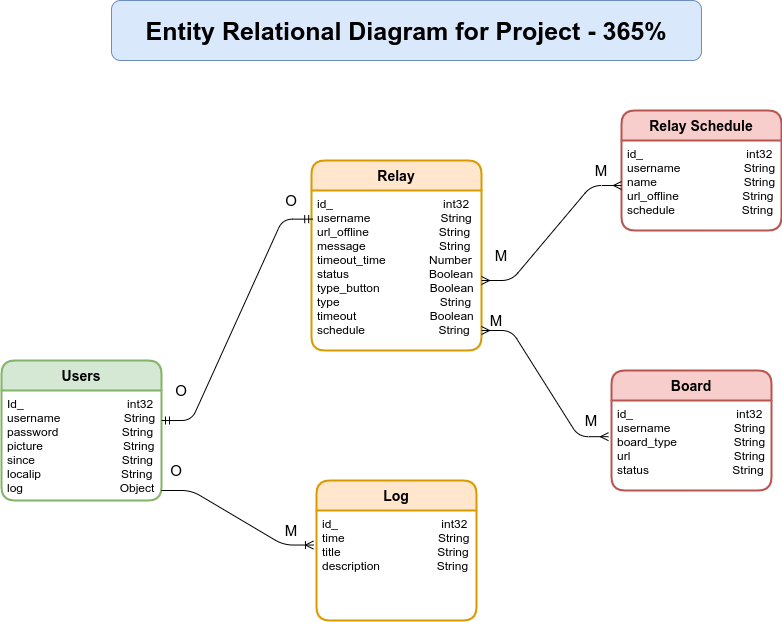

The diagram above was exported from draw.io. Its source (the exported page's mxGraphModel, read from the mxfile embedded in the PNG):
<mxGraphModel dx="868" dy="466" grid="1" gridSize="10" guides="1" tooltips="1" connect="1" arrows="1" fold="1" page="1" pageScale="1" pageWidth="850" pageHeight="1100" math="0" shadow="0" extFonts="Permanent Marker^https://fonts.googleapis.com/css?family=Permanent+Marker">
  <root>
    <mxCell id="0" />
    <mxCell id="1" parent="0" />
    <mxCell id="WcATFehHPcmvNvAXv3PT-91" value="Users" style="swimlane;childLayout=stackLayout;horizontal=1;startSize=30;horizontalStack=0;rounded=1;fontSize=14;fontStyle=1;strokeWidth=2;resizeParent=0;resizeLast=1;shadow=0;dashed=0;align=center;fillColor=#d5e8d4;strokeColor=#82b366;" parent="1" vertex="1">
      <mxGeometry x="230" y="740" width="160" height="140" as="geometry" />
    </mxCell>
    <mxCell id="WcATFehHPcmvNvAXv3PT-92" value="Id_                               int32&#10;username                   String&#10;password                   String&#10;picture                        String&#10;since                          String&#10;localip                        String&#10;log                             Object" style="align=left;strokeColor=none;fillColor=none;spacingLeft=4;fontSize=12;verticalAlign=top;resizable=0;rotatable=0;part=1;" parent="WcATFehHPcmvNvAXv3PT-91" vertex="1">
      <mxGeometry y="30" width="160" height="110" as="geometry" />
    </mxCell>
    <mxCell id="WcATFehHPcmvNvAXv3PT-96" value="Log" style="swimlane;childLayout=stackLayout;horizontal=1;startSize=30;horizontalStack=0;rounded=1;fontSize=14;fontStyle=1;strokeWidth=2;resizeParent=0;resizeLast=1;shadow=0;dashed=0;align=center;fillColor=#ffe6cc;strokeColor=#d79b00;" parent="1" vertex="1">
      <mxGeometry x="545" y="860" width="160" height="140" as="geometry" />
    </mxCell>
    <mxCell id="WcATFehHPcmvNvAXv3PT-97" value="id_                               int32&#10;time                            String&#10;title                                                         String&#10;description                                 String&#10;" style="align=left;strokeColor=none;fillColor=none;spacingLeft=4;fontSize=12;verticalAlign=top;resizable=0;rotatable=0;part=1;" parent="WcATFehHPcmvNvAXv3PT-96" vertex="1">
      <mxGeometry y="30" width="160" height="110" as="geometry" />
    </mxCell>
    <mxCell id="WcATFehHPcmvNvAXv3PT-104" value="Relay" style="swimlane;childLayout=stackLayout;horizontal=1;startSize=30;horizontalStack=0;rounded=1;fontSize=14;fontStyle=1;strokeWidth=2;resizeParent=0;resizeLast=1;shadow=0;dashed=0;align=center;fillColor=#ffe6cc;strokeColor=#d79b00;" parent="1" vertex="1">
      <mxGeometry x="540" y="540" width="170" height="190" as="geometry" />
    </mxCell>
    <mxCell id="WcATFehHPcmvNvAXv3PT-105" value="id_                                 int32&#10;username                     String&#10;url_offline                     String&#10;message                      String&#10;timeout_time             Number&#10;status                        Boolean&#10;type_button               Boolean&#10;type                              String&#10;timeout                      Boolean&#10;schedule                      String" style="align=left;strokeColor=none;fillColor=none;spacingLeft=4;fontSize=12;verticalAlign=top;resizable=0;rotatable=0;part=1;" parent="WcATFehHPcmvNvAXv3PT-104" vertex="1">
      <mxGeometry y="30" width="170" height="160" as="geometry" />
    </mxCell>
    <mxCell id="WcATFehHPcmvNvAXv3PT-113" value="Relay Schedule" style="swimlane;childLayout=stackLayout;horizontal=1;startSize=30;horizontalStack=0;rounded=1;fontSize=14;fontStyle=1;strokeWidth=2;resizeParent=0;resizeLast=1;shadow=0;dashed=0;align=center;fillColor=#f8cecc;strokeColor=#b85450;" parent="1" vertex="1">
      <mxGeometry x="850" y="490" width="160" height="120" as="geometry" />
    </mxCell>
    <mxCell id="WcATFehHPcmvNvAXv3PT-114" value="id_                               int32&#10;username                       String&#10;name                          String&#10;url_offline                   String&#10;schedule                    String&#10;" style="align=left;strokeColor=none;fillColor=none;spacingLeft=4;fontSize=12;verticalAlign=top;resizable=0;rotatable=0;part=1;" parent="WcATFehHPcmvNvAXv3PT-113" vertex="1">
      <mxGeometry y="30" width="160" height="90" as="geometry" />
    </mxCell>
    <mxCell id="WcATFehHPcmvNvAXv3PT-117" value="" style="edgeStyle=entityRelationEdgeStyle;fontSize=12;html=1;endArrow=ERmandOne;startArrow=ERmandOne;entryX=0.007;entryY=0.179;entryDx=0;entryDy=0;entryPerimeter=0;" parent="1" target="WcATFehHPcmvNvAXv3PT-105" edge="1">
      <mxGeometry width="100" height="100" relative="1" as="geometry">
        <mxPoint x="390" y="800" as="sourcePoint" />
        <mxPoint x="490" y="700" as="targetPoint" />
      </mxGeometry>
    </mxCell>
    <mxCell id="WcATFehHPcmvNvAXv3PT-119" value="" style="edgeStyle=entityRelationEdgeStyle;fontSize=12;html=1;endArrow=ERoneToMany;entryX=-0.019;entryY=0.314;entryDx=0;entryDy=0;entryPerimeter=0;" parent="1" target="WcATFehHPcmvNvAXv3PT-97" edge="1">
      <mxGeometry width="100" height="100" relative="1" as="geometry">
        <mxPoint x="390" y="870" as="sourcePoint" />
        <mxPoint x="490" y="770" as="targetPoint" />
      </mxGeometry>
    </mxCell>
    <mxCell id="WcATFehHPcmvNvAXv3PT-121" value="" style="edgeStyle=entityRelationEdgeStyle;fontSize=12;html=1;endArrow=ERmany;startArrow=ERmany;entryX=0;entryY=0.5;entryDx=0;entryDy=0;" parent="1" target="WcATFehHPcmvNvAXv3PT-114" edge="1">
      <mxGeometry width="100" height="100" relative="1" as="geometry">
        <mxPoint x="710" y="660" as="sourcePoint" />
        <mxPoint x="790" y="560" as="targetPoint" />
      </mxGeometry>
    </mxCell>
    <mxCell id="WcATFehHPcmvNvAXv3PT-122" value="Board" style="swimlane;childLayout=stackLayout;horizontal=1;startSize=30;horizontalStack=0;rounded=1;fontSize=14;fontStyle=1;strokeWidth=2;resizeParent=0;resizeLast=1;shadow=0;dashed=0;align=center;fillColor=#f8cecc;strokeColor=#b85450;" parent="1" vertex="1">
      <mxGeometry x="840" y="750" width="160" height="120" as="geometry" />
    </mxCell>
    <mxCell id="WcATFehHPcmvNvAXv3PT-123" value="id_                               int32&#10;username                   String&#10;board_type                 String&#10;url                               String&#10;status                         String" style="align=left;strokeColor=none;fillColor=none;spacingLeft=4;fontSize=12;verticalAlign=top;resizable=0;rotatable=0;part=1;" parent="WcATFehHPcmvNvAXv3PT-122" vertex="1">
      <mxGeometry y="30" width="160" height="90" as="geometry" />
    </mxCell>
    <mxCell id="WcATFehHPcmvNvAXv3PT-126" value="" style="edgeStyle=entityRelationEdgeStyle;fontSize=12;html=1;endArrow=ERmany;startArrow=ERmany;entryX=-0.019;entryY=0.402;entryDx=0;entryDy=0;entryPerimeter=0;" parent="1" target="WcATFehHPcmvNvAXv3PT-123" edge="1">
      <mxGeometry width="100" height="100" relative="1" as="geometry">
        <mxPoint x="710" y="710" as="sourcePoint" />
        <mxPoint x="810" y="610" as="targetPoint" />
      </mxGeometry>
    </mxCell>
    <mxCell id="WcATFehHPcmvNvAXv3PT-127" value="Entity Relational Diagram for Project - 365%" style="rounded=1;whiteSpace=wrap;html=1;fontSize=25;align=center;fillColor=#dae8fc;strokeColor=#6c8ebf;fontStyle=1" parent="1" vertex="1">
      <mxGeometry x="340" y="380" width="590" height="60" as="geometry" />
    </mxCell>
    <mxCell id="WcATFehHPcmvNvAXv3PT-130" value="O" style="text;html=1;strokeColor=none;fillColor=none;align=center;verticalAlign=middle;whiteSpace=wrap;rounded=0;fontFamily=Helvetica;fontSize=15;" parent="1" vertex="1">
      <mxGeometry x="390" y="760" width="40" height="20" as="geometry" />
    </mxCell>
    <mxCell id="WcATFehHPcmvNvAXv3PT-131" value="O" style="text;html=1;strokeColor=none;fillColor=none;align=center;verticalAlign=middle;whiteSpace=wrap;rounded=0;fontFamily=Helvetica;fontSize=15;" parent="1" vertex="1">
      <mxGeometry x="500" y="570" width="40" height="20" as="geometry" />
    </mxCell>
    <mxCell id="WcATFehHPcmvNvAXv3PT-132" value="M" style="text;html=1;strokeColor=none;fillColor=none;align=center;verticalAlign=middle;whiteSpace=wrap;rounded=0;fontFamily=Helvetica;fontSize=15;" parent="1" vertex="1">
      <mxGeometry x="710" y="625" width="40" height="20" as="geometry" />
    </mxCell>
    <mxCell id="WcATFehHPcmvNvAXv3PT-133" value="M" style="text;html=1;strokeColor=none;fillColor=none;align=center;verticalAlign=middle;whiteSpace=wrap;rounded=0;fontFamily=Helvetica;fontSize=15;" parent="1" vertex="1">
      <mxGeometry x="810" y="540" width="40" height="20" as="geometry" />
    </mxCell>
    <mxCell id="WcATFehHPcmvNvAXv3PT-134" value="M" style="text;html=1;strokeColor=none;fillColor=none;align=center;verticalAlign=middle;whiteSpace=wrap;rounded=0;fontFamily=Helvetica;fontSize=15;" parent="1" vertex="1">
      <mxGeometry x="705" y="690" width="40" height="20" as="geometry" />
    </mxCell>
    <mxCell id="WcATFehHPcmvNvAXv3PT-135" value="M" style="text;html=1;strokeColor=none;fillColor=none;align=center;verticalAlign=middle;whiteSpace=wrap;rounded=0;fontFamily=Helvetica;fontSize=15;" parent="1" vertex="1">
      <mxGeometry x="800" y="790" width="40" height="20" as="geometry" />
    </mxCell>
    <mxCell id="WcATFehHPcmvNvAXv3PT-136" value="O" style="text;html=1;strokeColor=none;fillColor=none;align=center;verticalAlign=middle;whiteSpace=wrap;rounded=0;fontFamily=Helvetica;fontSize=15;" parent="1" vertex="1">
      <mxGeometry x="385" y="840" width="40" height="20" as="geometry" />
    </mxCell>
    <mxCell id="WcATFehHPcmvNvAXv3PT-137" value="M" style="text;html=1;strokeColor=none;fillColor=none;align=center;verticalAlign=middle;whiteSpace=wrap;rounded=0;fontFamily=Helvetica;fontSize=15;" parent="1" vertex="1">
      <mxGeometry x="500" y="900" width="40" height="20" as="geometry" />
    </mxCell>
  </root>
</mxGraphModel>